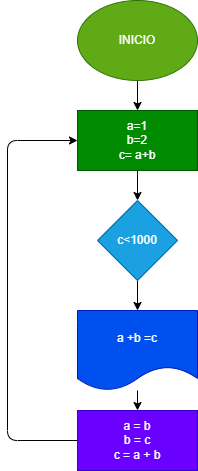

The diagram above was exported from draw.io. Its source (the exported page's mxGraphModel, read from the mxfile embedded in the PNG):
<mxGraphModel dx="564" dy="473" grid="1" gridSize="10" guides="1" tooltips="1" connect="1" arrows="1" fold="1" page="1" pageScale="1" pageWidth="827" pageHeight="1169" math="0" shadow="0">
  <root>
    <mxCell id="0" />
    <mxCell id="1" parent="0" />
    <mxCell id="4" value="" style="edgeStyle=none;html=1;" edge="1" parent="1" source="2" target="3">
      <mxGeometry relative="1" as="geometry" />
    </mxCell>
    <mxCell id="2" value="INICIO" style="ellipse;whiteSpace=wrap;html=1;fillColor=#60a917;fontColor=#ffffff;strokeColor=#2D7600;" vertex="1" parent="1">
      <mxGeometry x="240" y="20" width="120" height="80" as="geometry" />
    </mxCell>
    <mxCell id="6" value="" style="edgeStyle=none;html=1;" edge="1" parent="1" source="3" target="5">
      <mxGeometry relative="1" as="geometry" />
    </mxCell>
    <mxCell id="3" value="a=1&lt;br&gt;b=2&lt;br&gt;c= a+b" style="whiteSpace=wrap;html=1;fillColor=#008a00;fontColor=#ffffff;strokeColor=#005700;" vertex="1" parent="1">
      <mxGeometry x="240" y="130" width="120" height="60" as="geometry" />
    </mxCell>
    <mxCell id="8" value="" style="edgeStyle=none;html=1;" edge="1" parent="1" source="5" target="9">
      <mxGeometry relative="1" as="geometry">
        <mxPoint x="300" y="340" as="targetPoint" />
      </mxGeometry>
    </mxCell>
    <mxCell id="5" value="c&amp;lt;1000" style="rhombus;whiteSpace=wrap;html=1;fillColor=#1ba1e2;fontColor=#ffffff;strokeColor=#006EAF;" vertex="1" parent="1">
      <mxGeometry x="260" y="220" width="80" height="80" as="geometry" />
    </mxCell>
    <mxCell id="11" value="" style="edgeStyle=none;html=1;" edge="1" parent="1" source="9" target="12">
      <mxGeometry relative="1" as="geometry">
        <mxPoint x="300" y="440" as="targetPoint" />
      </mxGeometry>
    </mxCell>
    <mxCell id="9" value="a +b =c" style="shape=document;whiteSpace=wrap;html=1;boundedLbl=1;fillColor=#0050ef;fontColor=#ffffff;strokeColor=#001DBC;" vertex="1" parent="1">
      <mxGeometry x="240" y="330" width="120" height="80" as="geometry" />
    </mxCell>
    <mxCell id="13" style="edgeStyle=none;html=1;exitX=0;exitY=0.5;exitDx=0;exitDy=0;entryX=0;entryY=0.5;entryDx=0;entryDy=0;" edge="1" parent="1" source="12" target="3">
      <mxGeometry relative="1" as="geometry">
        <Array as="points">
          <mxPoint x="170" y="460" />
          <mxPoint x="170" y="160" />
        </Array>
      </mxGeometry>
    </mxCell>
    <mxCell id="12" value="a = b&lt;br&gt;b = c&lt;br&gt;c = a + b" style="rounded=0;whiteSpace=wrap;html=1;fillColor=#6a00ff;fontColor=#ffffff;strokeColor=#3700CC;" vertex="1" parent="1">
      <mxGeometry x="240" y="430" width="120" height="60" as="geometry" />
    </mxCell>
  </root>
</mxGraphModel>